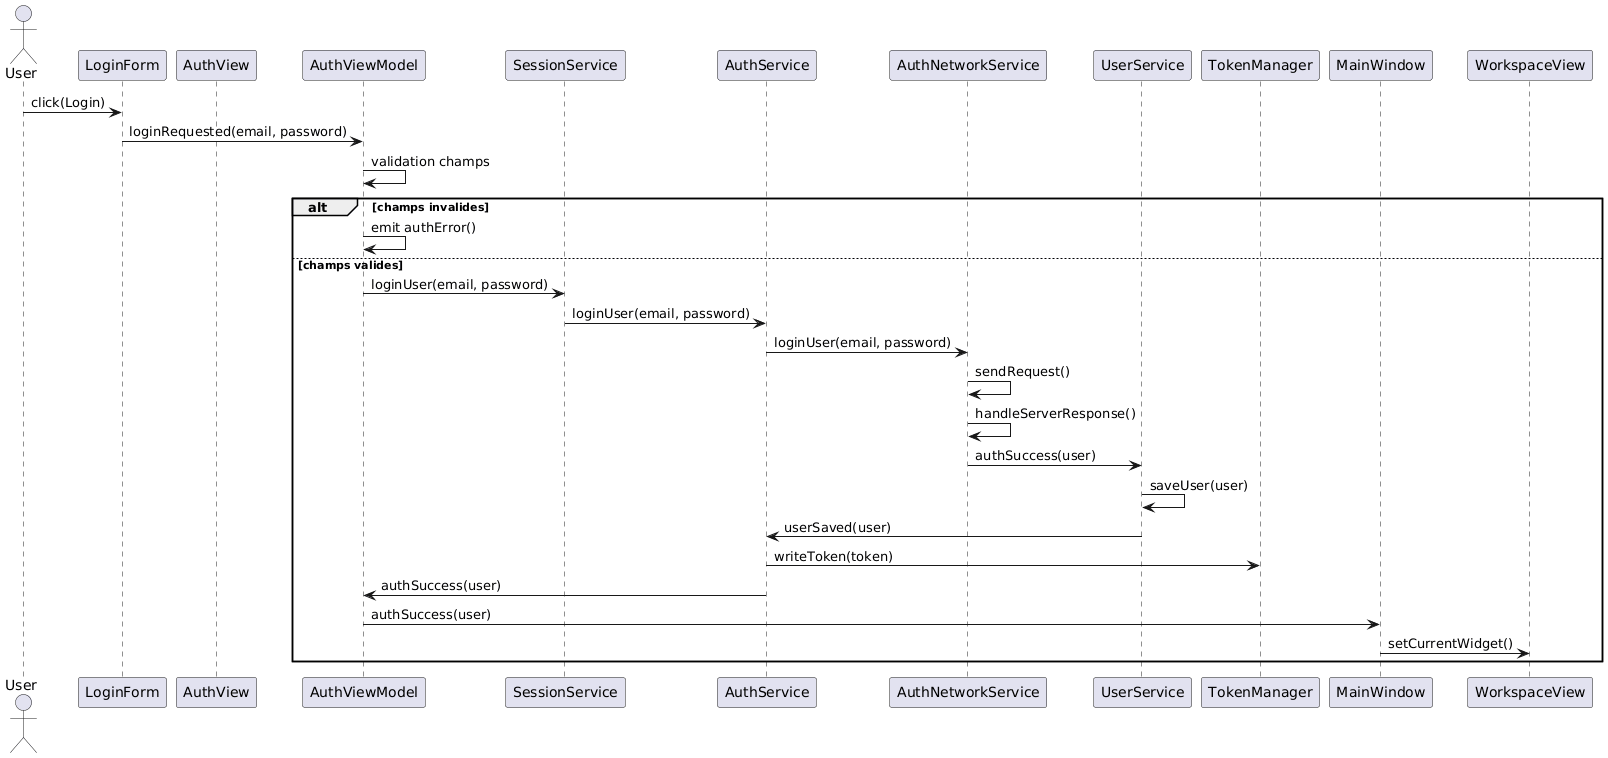

The diagram above was rendered by PlantUML. Its source (embedded in the PNG):
@startuml
actor User

participant LoginForm
participant AuthView
participant AuthViewModel
participant SessionService
participant AuthService
participant AuthNetworkService
participant UserService
participant TokenManager
participant MainWindow
participant WorkspaceView

User -> LoginForm : click(Login)
LoginForm -> AuthViewModel : loginRequested(email, password)

AuthViewModel -> AuthViewModel : validation champs
alt champs invalides
    AuthViewModel -> AuthViewModel : emit authError()
else champs valides
    AuthViewModel -> SessionService : loginUser(email, password)
    SessionService -> AuthService : loginUser(email, password)
    AuthService -> AuthNetworkService : loginUser(email, password)
    AuthNetworkService -> AuthNetworkService : sendRequest()
    AuthNetworkService -> AuthNetworkService : handleServerResponse()

    AuthNetworkService -> UserService : authSuccess(user)
    UserService -> UserService : saveUser(user)
    UserService -> AuthService : userSaved(user)

    AuthService -> TokenManager : writeToken(token)
    AuthService -> AuthViewModel : authSuccess(user)
    AuthViewModel -> MainWindow : authSuccess(user)
    MainWindow -> WorkspaceView : setCurrentWidget()
end
@enduml